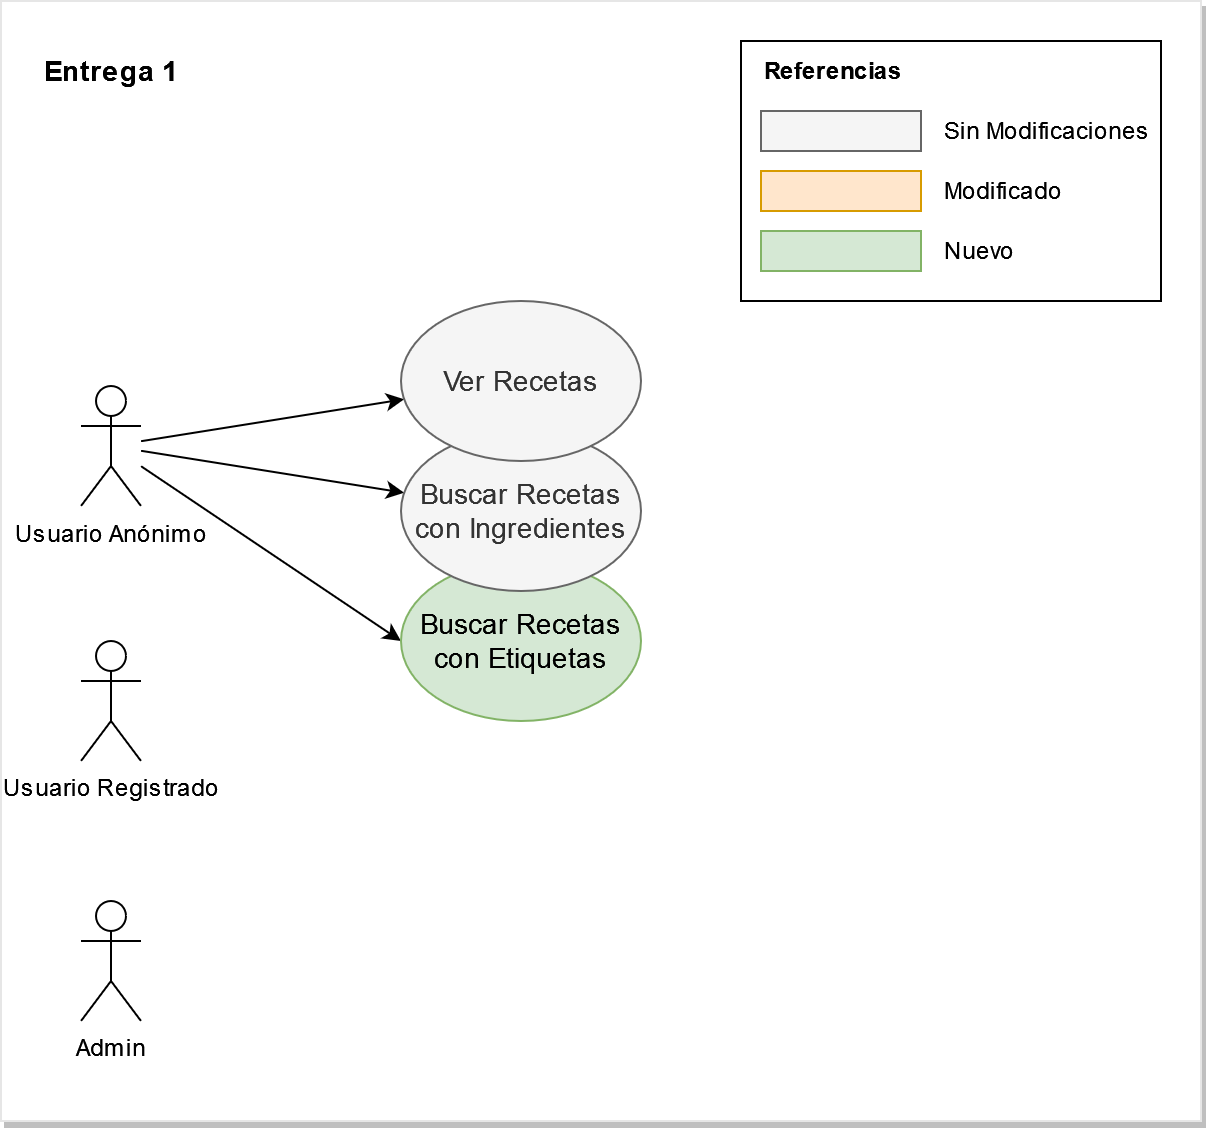

The diagram above was exported from draw.io. Its source (the exported page's mxGraphModel, read from the mxfile embedded in the PNG):
<mxGraphModel dx="1422" dy="790" grid="1" gridSize="10" guides="1" tooltips="1" connect="1" arrows="1" fold="1" page="1" pageScale="1" pageWidth="827" pageHeight="1169" math="0" shadow="0">
  <root>
    <mxCell id="o296rUkby4Qfkc73_pJA-0" />
    <mxCell id="o296rUkby4Qfkc73_pJA-1" parent="o296rUkby4Qfkc73_pJA-0" />
    <mxCell id="o296rUkby4Qfkc73_pJA-2" value="" style="rounded=0;whiteSpace=wrap;html=1;fontSize=14;align=center;verticalAlign=middle;strokeColor=#E6E6E6;shadow=1;" vertex="1" parent="o296rUkby4Qfkc73_pJA-1">
      <mxGeometry x="20" y="20" width="600" height="560" as="geometry" />
    </mxCell>
    <mxCell id="o296rUkby4Qfkc73_pJA-3" value="Admin" style="shape=umlActor;verticalLabelPosition=bottom;verticalAlign=top;html=1;outlineConnect=0;" vertex="1" parent="o296rUkby4Qfkc73_pJA-1">
      <mxGeometry x="60" y="470" width="30" height="60" as="geometry" />
    </mxCell>
    <mxCell id="o296rUkby4Qfkc73_pJA-4" style="edgeStyle=none;rounded=0;orthogonalLoop=1;jettySize=auto;html=1;fontSize=14;" edge="1" parent="o296rUkby4Qfkc73_pJA-1" source="o296rUkby4Qfkc73_pJA-6" target="o296rUkby4Qfkc73_pJA-19">
      <mxGeometry relative="1" as="geometry" />
    </mxCell>
    <mxCell id="o296rUkby4Qfkc73_pJA-5" style="edgeStyle=none;rounded=0;orthogonalLoop=1;jettySize=auto;html=1;fontSize=14;" edge="1" parent="o296rUkby4Qfkc73_pJA-1" source="o296rUkby4Qfkc73_pJA-6" target="o296rUkby4Qfkc73_pJA-18">
      <mxGeometry relative="1" as="geometry" />
    </mxCell>
    <mxCell id="o296rUkby4Qfkc73_pJA-21" style="rounded=0;orthogonalLoop=1;jettySize=auto;html=1;entryX=0;entryY=0.5;entryDx=0;entryDy=0;" edge="1" parent="o296rUkby4Qfkc73_pJA-1" source="o296rUkby4Qfkc73_pJA-6" target="o296rUkby4Qfkc73_pJA-20">
      <mxGeometry relative="1" as="geometry" />
    </mxCell>
    <mxCell id="o296rUkby4Qfkc73_pJA-6" value="Usuario Anónimo" style="shape=umlActor;verticalLabelPosition=bottom;verticalAlign=top;html=1;outlineConnect=0;" vertex="1" parent="o296rUkby4Qfkc73_pJA-1">
      <mxGeometry x="60" y="212.5" width="30" height="60" as="geometry" />
    </mxCell>
    <mxCell id="o296rUkby4Qfkc73_pJA-7" value="Usuario Registrado" style="shape=umlActor;verticalLabelPosition=bottom;verticalAlign=top;html=1;outlineConnect=0;" vertex="1" parent="o296rUkby4Qfkc73_pJA-1">
      <mxGeometry x="60" y="340" width="30" height="60" as="geometry" />
    </mxCell>
    <mxCell id="o296rUkby4Qfkc73_pJA-8" value="" style="group" vertex="1" connectable="0" parent="o296rUkby4Qfkc73_pJA-1">
      <mxGeometry x="390" y="40" width="210" height="130" as="geometry" />
    </mxCell>
    <mxCell id="o296rUkby4Qfkc73_pJA-9" value="" style="rounded=0;whiteSpace=wrap;html=1;align=left;" vertex="1" parent="o296rUkby4Qfkc73_pJA-8">
      <mxGeometry width="210" height="130" as="geometry" />
    </mxCell>
    <mxCell id="o296rUkby4Qfkc73_pJA-10" value="Referencias" style="text;html=1;strokeColor=none;fillColor=none;align=left;verticalAlign=middle;whiteSpace=wrap;rounded=0;fontStyle=1" vertex="1" parent="o296rUkby4Qfkc73_pJA-8">
      <mxGeometry x="10" width="140" height="30" as="geometry" />
    </mxCell>
    <mxCell id="o296rUkby4Qfkc73_pJA-11" value="" style="rounded=0;whiteSpace=wrap;html=1;fillColor=#f5f5f5;strokeColor=#666666;fontColor=#333333;" vertex="1" parent="o296rUkby4Qfkc73_pJA-8">
      <mxGeometry x="10" y="35" width="80" height="20" as="geometry" />
    </mxCell>
    <mxCell id="o296rUkby4Qfkc73_pJA-12" value="" style="rounded=0;whiteSpace=wrap;html=1;fillColor=#ffe6cc;strokeColor=#d79b00;" vertex="1" parent="o296rUkby4Qfkc73_pJA-8">
      <mxGeometry x="10" y="65" width="80" height="20" as="geometry" />
    </mxCell>
    <mxCell id="o296rUkby4Qfkc73_pJA-13" value="" style="rounded=0;whiteSpace=wrap;html=1;fillColor=#d5e8d4;strokeColor=#82b366;" vertex="1" parent="o296rUkby4Qfkc73_pJA-8">
      <mxGeometry x="10" y="95" width="80" height="20" as="geometry" />
    </mxCell>
    <mxCell id="o296rUkby4Qfkc73_pJA-14" value="Sin Modificaciones" style="text;html=1;strokeColor=none;fillColor=none;align=left;verticalAlign=middle;whiteSpace=wrap;rounded=0;" vertex="1" parent="o296rUkby4Qfkc73_pJA-8">
      <mxGeometry x="100" y="30" width="110" height="30" as="geometry" />
    </mxCell>
    <mxCell id="o296rUkby4Qfkc73_pJA-15" value="Modificado" style="text;html=1;strokeColor=none;fillColor=none;align=left;verticalAlign=middle;whiteSpace=wrap;rounded=0;" vertex="1" parent="o296rUkby4Qfkc73_pJA-8">
      <mxGeometry x="100" y="60" width="110" height="30" as="geometry" />
    </mxCell>
    <mxCell id="o296rUkby4Qfkc73_pJA-16" value="Nuevo" style="text;html=1;strokeColor=none;fillColor=none;align=left;verticalAlign=middle;whiteSpace=wrap;rounded=0;" vertex="1" parent="o296rUkby4Qfkc73_pJA-8">
      <mxGeometry x="100" y="90" width="110" height="30" as="geometry" />
    </mxCell>
    <mxCell id="o296rUkby4Qfkc73_pJA-17" value="&lt;div&gt;Entrega 1&lt;/div&gt;" style="text;whiteSpace=wrap;html=1;fontStyle=1;fontSize=14;" vertex="1" parent="o296rUkby4Qfkc73_pJA-1">
      <mxGeometry x="40" y="40" width="200" height="30" as="geometry" />
    </mxCell>
    <mxCell id="o296rUkby4Qfkc73_pJA-20" value="Buscar Recetas con Etiquetas" style="ellipse;whiteSpace=wrap;html=1;fontSize=14;align=center;verticalAlign=middle;fillColor=#d5e8d4;strokeColor=#82b366;" vertex="1" parent="o296rUkby4Qfkc73_pJA-1">
      <mxGeometry x="220" y="300" width="120" height="80" as="geometry" />
    </mxCell>
    <mxCell id="o296rUkby4Qfkc73_pJA-18" value="Buscar Recetas con Ingredientes" style="ellipse;whiteSpace=wrap;html=1;fontSize=14;align=center;verticalAlign=middle;fillColor=#f5f5f5;strokeColor=#666666;fontColor=#333333;" vertex="1" parent="o296rUkby4Qfkc73_pJA-1">
      <mxGeometry x="220" y="235" width="120" height="80" as="geometry" />
    </mxCell>
    <mxCell id="o296rUkby4Qfkc73_pJA-19" value="Ver Recetas" style="ellipse;whiteSpace=wrap;html=1;fontSize=14;align=center;verticalAlign=middle;fillColor=#f5f5f5;strokeColor=#666666;fontColor=#333333;" vertex="1" parent="o296rUkby4Qfkc73_pJA-1">
      <mxGeometry x="220" y="170" width="120" height="80" as="geometry" />
    </mxCell>
  </root>
</mxGraphModel>